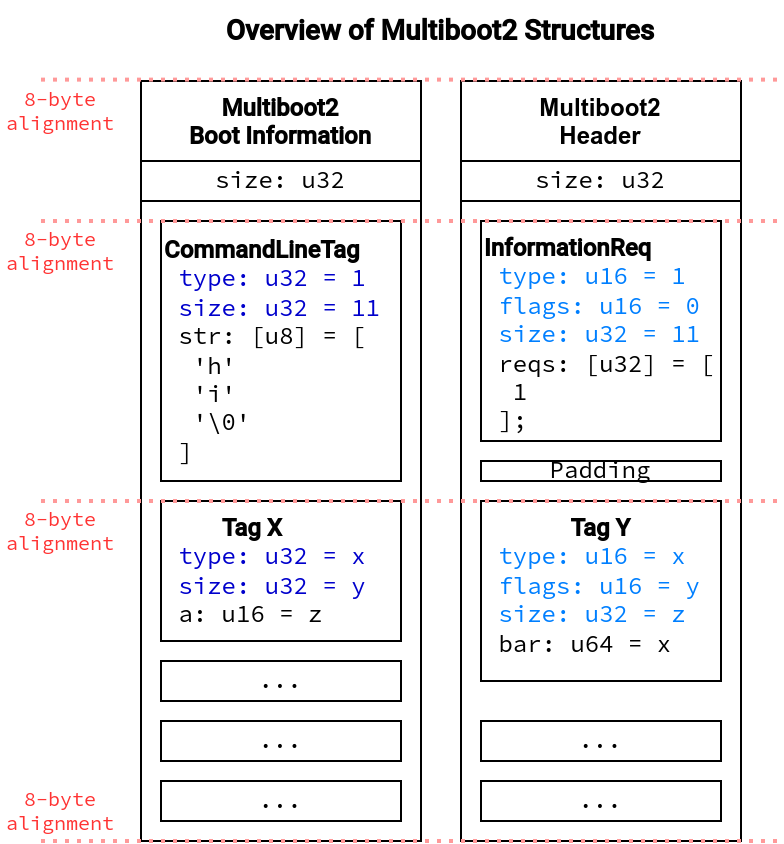

The diagram above was exported from draw.io. Its source (the exported page's mxGraphModel, read from the mxfile embedded in the PNG):
<mxGraphModel dx="989" dy="487" grid="1" gridSize="10" guides="1" tooltips="1" connect="1" arrows="1" fold="1" page="1" pageScale="1" pageWidth="827" pageHeight="1169" math="0" shadow="0">
  <root>
    <mxCell id="0" />
    <mxCell id="1" parent="0" />
    <mxCell id="Sv76AHv-8cPqDwbSuwtx-1" value="" style="rounded=0;whiteSpace=wrap;html=1;verticalAlign=top;" vertex="1" parent="1">
      <mxGeometry x="80" y="40" width="140" height="380" as="geometry" />
    </mxCell>
    <mxCell id="Sv76AHv-8cPqDwbSuwtx-2" value="" style="rounded=0;whiteSpace=wrap;html=1;verticalAlign=top;" vertex="1" parent="1">
      <mxGeometry x="240" y="40" width="140" height="380" as="geometry" />
    </mxCell>
    <mxCell id="Sv76AHv-8cPqDwbSuwtx-4" value="&lt;b&gt;&lt;font data-font-src=&quot;https://fonts.googleapis.com/css?family=Roboto&quot; face=&quot;Roboto&quot;&gt;CommandLineTag&lt;/font&gt;&lt;/b&gt;&lt;br&gt;&amp;nbsp;&lt;font color=&quot;#0000cc&quot;&gt;type: u32 = 1&lt;br&gt;&amp;nbsp;size: u32 = 11&lt;/font&gt;&lt;br&gt;&amp;nbsp;str: [u8] = [&lt;br&gt;&amp;nbsp; 'h'&lt;br&gt;&amp;nbsp; 'i'&lt;br&gt;&amp;nbsp; '\0'&lt;br&gt;&amp;nbsp;]" style="rounded=0;whiteSpace=wrap;html=1;fontFamily=Source Code Pro;fontSource=https%3A%2F%2Ffonts.googleapis.com%2Fcss%3Ffamily%3DSource%2BCode%2BPro;align=left;" vertex="1" parent="1">
      <mxGeometry x="90" y="110" width="120" height="130" as="geometry" />
    </mxCell>
    <mxCell id="Sv76AHv-8cPqDwbSuwtx-7" value="&lt;b&gt;&lt;font data-font-src=&quot;https://fonts.googleapis.com/css?family=Roboto&quot; face=&quot;Roboto&quot;&gt;Multiboot2&lt;br&gt;Boot Information&lt;/font&gt;&lt;/b&gt;" style="rounded=0;whiteSpace=wrap;html=1;verticalAlign=top;" vertex="1" parent="1">
      <mxGeometry x="80" y="40" width="140" height="40" as="geometry" />
    </mxCell>
    <mxCell id="Sv76AHv-8cPqDwbSuwtx-8" value="&lt;b&gt;Multiboot2&lt;br&gt;Header&lt;/b&gt;" style="rounded=0;whiteSpace=wrap;html=1;verticalAlign=top;" vertex="1" parent="1">
      <mxGeometry x="240" y="40" width="140" height="40" as="geometry" />
    </mxCell>
    <mxCell id="Sv76AHv-8cPqDwbSuwtx-10" value="size: u32" style="rounded=0;whiteSpace=wrap;html=1;fontFamily=Source Code Pro;fontSource=https%3A%2F%2Ffonts.googleapis.com%2Fcss%3Ffamily%3DSource%2BCode%2BPro;" vertex="1" parent="1">
      <mxGeometry x="80" y="80" width="140" height="20" as="geometry" />
    </mxCell>
    <mxCell id="Sv76AHv-8cPqDwbSuwtx-11" value="size: u32" style="rounded=0;whiteSpace=wrap;html=1;fontFamily=Source Code Pro;fontSource=https%3A%2F%2Ffonts.googleapis.com%2Fcss%3Ffamily%3DSource%2BCode%2BPro;" vertex="1" parent="1">
      <mxGeometry x="240" y="80" width="140" height="20" as="geometry" />
    </mxCell>
    <mxCell id="Sv76AHv-8cPqDwbSuwtx-12" value="&amp;nbsp; &amp;nbsp; &lt;b&gt;&lt;font data-font-src=&quot;https://fonts.googleapis.com/css?family=Roboto&quot; face=&quot;Roboto&quot;&gt;Tag X&lt;/font&gt;&lt;/b&gt;&lt;br&gt;&amp;nbsp;&lt;font color=&quot;#0000cc&quot;&gt;type: u32 = x&lt;br&gt;&lt;/font&gt;&lt;div&gt;&lt;font color=&quot;#0000cc&quot;&gt;&amp;nbsp;size: u32 = y&lt;/font&gt;&lt;div&gt;&amp;nbsp;a: u16 = z&lt;div&gt;&lt;br&gt;&lt;/div&gt;&lt;/div&gt;&lt;/div&gt;" style="rounded=0;whiteSpace=wrap;html=1;fontFamily=Source Code Pro;fontSource=https%3A%2F%2Ffonts.googleapis.com%2Fcss%3Ffamily%3DSource%2BCode%2BPro;verticalAlign=top;align=left;" vertex="1" parent="1">
      <mxGeometry x="90" y="250" width="120" height="70" as="geometry" />
    </mxCell>
    <mxCell id="Sv76AHv-8cPqDwbSuwtx-14" value="&lt;b&gt;&lt;font face=&quot;Roboto&quot;&gt;InformationReq&lt;/font&gt;&lt;/b&gt;&lt;br&gt;&amp;nbsp;&lt;font color=&quot;#007fff&quot;&gt;type: u16 = 1&lt;br&gt;&amp;nbsp;flags: u16 = 0&lt;br&gt;&amp;nbsp;size: u32 = 11&lt;/font&gt;&lt;br&gt;&amp;nbsp;reqs: [u32] = [&lt;br&gt;&amp;nbsp; 1&lt;br&gt;&amp;nbsp;];" style="rounded=0;whiteSpace=wrap;html=1;fontFamily=Source Code Pro;fontSource=https%3A%2F%2Ffonts.googleapis.com%2Fcss%3Ffamily%3DSource%2BCode%2BPro;align=left;verticalAlign=top;" vertex="1" parent="1">
      <mxGeometry x="250" y="110" width="120" height="110" as="geometry" />
    </mxCell>
    <mxCell id="Sv76AHv-8cPqDwbSuwtx-15" value="&amp;nbsp; &amp;nbsp; &amp;nbsp; &lt;b&gt;&lt;font data-font-src=&quot;https://fonts.googleapis.com/css?family=Roboto&quot; face=&quot;Roboto&quot;&gt;Tag Y&lt;/font&gt;&lt;/b&gt;&lt;br&gt;&amp;nbsp;&lt;font color=&quot;#007fff&quot;&gt;type: u16 = x&lt;br&gt;&amp;nbsp;flags: u16 = y&lt;br&gt;&amp;nbsp;size: u32 = z&lt;/font&gt;&lt;br&gt;&amp;nbsp;bar: u64 = x&lt;br&gt;&lt;div&gt;&lt;div&gt;&lt;div&gt;&lt;br&gt;&lt;/div&gt;&lt;/div&gt;&lt;/div&gt;" style="rounded=0;whiteSpace=wrap;html=1;fontFamily=Source Code Pro;fontSource=https%3A%2F%2Ffonts.googleapis.com%2Fcss%3Ffamily%3DSource%2BCode%2BPro;verticalAlign=top;align=left;" vertex="1" parent="1">
      <mxGeometry x="250" y="250" width="120" height="90" as="geometry" />
    </mxCell>
    <mxCell id="Sv76AHv-8cPqDwbSuwtx-16" value="&lt;div&gt;&lt;div&gt;&lt;div&gt;...&lt;/div&gt;&lt;/div&gt;&lt;/div&gt;" style="rounded=0;whiteSpace=wrap;html=1;fontFamily=Source Code Pro;fontSource=https%3A%2F%2Ffonts.googleapis.com%2Fcss%3Ffamily%3DSource%2BCode%2BPro;verticalAlign=middle;align=center;" vertex="1" parent="1">
      <mxGeometry x="90" y="390" width="120" height="20" as="geometry" />
    </mxCell>
    <mxCell id="Sv76AHv-8cPqDwbSuwtx-20" value="" style="endArrow=none;dashed=1;html=1;dashPattern=1 2;strokeWidth=2;rounded=0;strokeColor=#FF9999;" edge="1" parent="1">
      <mxGeometry width="50" height="50" relative="1" as="geometry">
        <mxPoint x="30" y="250" as="sourcePoint" />
        <mxPoint x="400" y="250" as="targetPoint" />
      </mxGeometry>
    </mxCell>
    <mxCell id="Sv76AHv-8cPqDwbSuwtx-22" value="&lt;font data-font-src=&quot;https://fonts.googleapis.com/css?family=Roboto&quot; style=&quot;font-size: 10px;&quot;&gt;8-byte&lt;br style=&quot;font-size: 10px;&quot;&gt;alignment&lt;/font&gt;" style="text;html=1;align=center;verticalAlign=middle;whiteSpace=wrap;rounded=0;fontFamily=Source Code Pro;fontSource=https%3A%2F%2Ffonts.googleapis.com%2Fcss%3Ffamily%3DSource%2BCode%2BPro;fontSize=10;fontColor=#FF3333;" vertex="1" parent="1">
      <mxGeometry x="10" y="250" width="60" height="30" as="geometry" />
    </mxCell>
    <mxCell id="Sv76AHv-8cPqDwbSuwtx-23" value="&lt;font data-font-src=&quot;https://fonts.googleapis.com/css?family=Roboto&quot; style=&quot;font-size: 10px;&quot;&gt;8-byte&lt;br style=&quot;font-size: 10px;&quot;&gt;alignment&lt;/font&gt;" style="text;html=1;align=center;verticalAlign=middle;whiteSpace=wrap;rounded=0;fontFamily=Source Code Pro;fontSource=https%3A%2F%2Ffonts.googleapis.com%2Fcss%3Ffamily%3DSource%2BCode%2BPro;fontSize=10;fontColor=#FF3333;" vertex="1" parent="1">
      <mxGeometry x="10" y="110" width="60" height="30" as="geometry" />
    </mxCell>
    <mxCell id="Sv76AHv-8cPqDwbSuwtx-24" value="&lt;font data-font-src=&quot;https://fonts.googleapis.com/css?family=Roboto&quot; style=&quot;font-size: 10px;&quot;&gt;8-byte&lt;br style=&quot;font-size: 10px;&quot;&gt;alignment&lt;/font&gt;" style="text;html=1;align=center;verticalAlign=middle;whiteSpace=wrap;rounded=0;fontFamily=Source Code Pro;fontSource=https%3A%2F%2Ffonts.googleapis.com%2Fcss%3Ffamily%3DSource%2BCode%2BPro;fontSize=10;fontColor=#FF3333;" vertex="1" parent="1">
      <mxGeometry x="10" y="40" width="60" height="30" as="geometry" />
    </mxCell>
    <mxCell id="Sv76AHv-8cPqDwbSuwtx-26" value="" style="endArrow=none;dashed=1;html=1;dashPattern=1 2;strokeWidth=2;rounded=0;strokeColor=#FF9999;" edge="1" parent="1">
      <mxGeometry width="50" height="50" relative="1" as="geometry">
        <mxPoint x="30" y="110" as="sourcePoint" />
        <mxPoint x="400" y="110" as="targetPoint" />
      </mxGeometry>
    </mxCell>
    <mxCell id="Sv76AHv-8cPqDwbSuwtx-27" value="" style="endArrow=none;dashed=1;html=1;dashPattern=1 2;strokeWidth=2;rounded=0;strokeColor=#FF9999;" edge="1" parent="1">
      <mxGeometry width="50" height="50" relative="1" as="geometry">
        <mxPoint x="30" y="39.31" as="sourcePoint" />
        <mxPoint x="400" y="39.31" as="targetPoint" />
      </mxGeometry>
    </mxCell>
    <mxCell id="Sv76AHv-8cPqDwbSuwtx-28" value="" style="endArrow=none;dashed=1;html=1;dashPattern=1 2;strokeWidth=2;rounded=0;strokeColor=#FF9999;" edge="1" parent="1">
      <mxGeometry width="50" height="50" relative="1" as="geometry">
        <mxPoint x="30" y="420" as="sourcePoint" />
        <mxPoint x="400" y="420" as="targetPoint" />
      </mxGeometry>
    </mxCell>
    <mxCell id="Sv76AHv-8cPqDwbSuwtx-29" value="&lt;font data-font-src=&quot;https://fonts.googleapis.com/css?family=Roboto&quot; style=&quot;font-size: 10px;&quot;&gt;8-byte&lt;br style=&quot;font-size: 10px;&quot;&gt;alignment&lt;/font&gt;" style="text;html=1;align=center;verticalAlign=middle;whiteSpace=wrap;rounded=0;fontFamily=Source Code Pro;fontSource=https%3A%2F%2Ffonts.googleapis.com%2Fcss%3Ffamily%3DSource%2BCode%2BPro;fontSize=10;fontColor=#FF3333;" vertex="1" parent="1">
      <mxGeometry x="10" y="390" width="60" height="30" as="geometry" />
    </mxCell>
    <mxCell id="Sv76AHv-8cPqDwbSuwtx-32" value="Overview of Multiboot2 Structures" style="text;html=1;align=center;verticalAlign=middle;whiteSpace=wrap;rounded=0;fontFamily=Roboto;fontSource=https%3A%2F%2Ffonts.googleapis.com%2Fcss%3Ffamily%3DRoboto;fontSize=14;fontStyle=1" vertex="1" parent="1">
      <mxGeometry x="80" width="300" height="30" as="geometry" />
    </mxCell>
    <mxCell id="Sv76AHv-8cPqDwbSuwtx-33" value="&lt;div&gt;&lt;div&gt;&lt;div&gt;...&lt;/div&gt;&lt;/div&gt;&lt;/div&gt;" style="rounded=0;whiteSpace=wrap;html=1;fontFamily=Source Code Pro;fontSource=https%3A%2F%2Ffonts.googleapis.com%2Fcss%3Ffamily%3DSource%2BCode%2BPro;verticalAlign=middle;align=center;" vertex="1" parent="1">
      <mxGeometry x="250" y="390" width="120" height="20" as="geometry" />
    </mxCell>
    <mxCell id="Sv76AHv-8cPqDwbSuwtx-34" value="&lt;div&gt;&lt;div&gt;&lt;div&gt;...&lt;/div&gt;&lt;/div&gt;&lt;/div&gt;" style="rounded=0;whiteSpace=wrap;html=1;fontFamily=Source Code Pro;fontSource=https%3A%2F%2Ffonts.googleapis.com%2Fcss%3Ffamily%3DSource%2BCode%2BPro;verticalAlign=middle;align=center;" vertex="1" parent="1">
      <mxGeometry x="250" y="360" width="120" height="20" as="geometry" />
    </mxCell>
    <mxCell id="Sv76AHv-8cPqDwbSuwtx-35" value="&lt;div&gt;&lt;div&gt;&lt;div&gt;...&lt;/div&gt;&lt;/div&gt;&lt;/div&gt;" style="rounded=0;whiteSpace=wrap;html=1;fontFamily=Source Code Pro;fontSource=https%3A%2F%2Ffonts.googleapis.com%2Fcss%3Ffamily%3DSource%2BCode%2BPro;verticalAlign=middle;align=center;" vertex="1" parent="1">
      <mxGeometry x="90" y="360" width="120" height="20" as="geometry" />
    </mxCell>
    <mxCell id="Sv76AHv-8cPqDwbSuwtx-36" value="&lt;div&gt;&lt;div&gt;&lt;div&gt;...&lt;/div&gt;&lt;/div&gt;&lt;/div&gt;" style="rounded=0;whiteSpace=wrap;html=1;fontFamily=Source Code Pro;fontSource=https%3A%2F%2Ffonts.googleapis.com%2Fcss%3Ffamily%3DSource%2BCode%2BPro;verticalAlign=middle;align=center;" vertex="1" parent="1">
      <mxGeometry x="90" y="330" width="120" height="20" as="geometry" />
    </mxCell>
    <mxCell id="Sv76AHv-8cPqDwbSuwtx-39" value="Padding" style="rounded=0;whiteSpace=wrap;html=1;fontFamily=Source Code Pro;fontSource=https%3A%2F%2Ffonts.googleapis.com%2Fcss%3Ffamily%3DSource%2BCode%2BPro;verticalAlign=middle;align=center;" vertex="1" parent="1">
      <mxGeometry x="250" y="230" width="120" height="10" as="geometry" />
    </mxCell>
  </root>
</mxGraphModel>